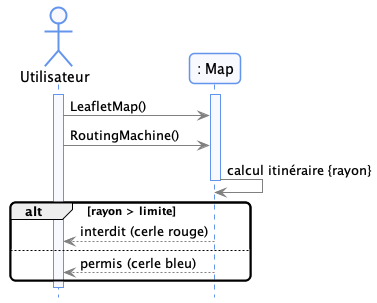

The diagram above was rendered by PlantUML. Its source (embedded in the PNG):
@startuml
!include style/commons.style

actor "Utilisateur" as utilisateur
participant ": Map" as map


activate utilisateur
activate map
utilisateur -> map: LeafletMap()
utilisateur -> map: RoutingMachine()

map -> map : calcul itinéraire {rayon}
deactivate map
alt rayon > limite
    utilisateur <-- map : interdit (cerle rouge)
else
    utilisateur <-- map : permis (cerle bleu)
end


deactivate utilisateur


@enduml